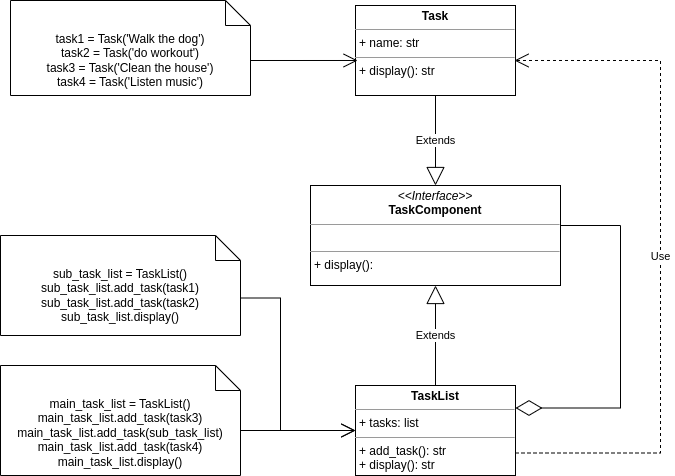

The diagram above was exported from draw.io. Its source (the exported page's mxGraphModel, read from the mxfile embedded in the PNG):
<mxGraphModel dx="1434" dy="747" grid="1" gridSize="10" guides="1" tooltips="1" connect="1" arrows="1" fold="1" page="1" pageScale="1" pageWidth="1169" pageHeight="827" math="0" shadow="0">
  <root>
    <mxCell id="0" />
    <mxCell id="1" parent="0" />
    <mxCell id="HOu6haw5YGoD5q5Iogb0-2" value="&lt;p style=&quot;margin:0px;margin-top:4px;text-align:center;&quot;&gt;&lt;b&gt;Task&lt;/b&gt;&lt;/p&gt;&lt;hr size=&quot;1&quot;&gt;&lt;p style=&quot;margin:0px;margin-left:4px;&quot;&gt;+ name: str&lt;/p&gt;&lt;hr size=&quot;1&quot;&gt;&lt;p style=&quot;margin:0px;margin-left:4px;&quot;&gt;+ display(): str&lt;/p&gt;" style="verticalAlign=top;align=left;overflow=fill;fontSize=12;fontFamily=Helvetica;html=1;whiteSpace=wrap;" vertex="1" parent="1">
      <mxGeometry x="415" y="110" width="160" height="90" as="geometry" />
    </mxCell>
    <mxCell id="HOu6haw5YGoD5q5Iogb0-3" value="&lt;p style=&quot;margin:0px;margin-top:4px;text-align:center;&quot;&gt;&lt;b&gt;TaskList&lt;/b&gt;&lt;/p&gt;&lt;hr size=&quot;1&quot;&gt;&lt;p style=&quot;margin:0px;margin-left:4px;&quot;&gt;+ tasks: list&lt;/p&gt;&lt;hr size=&quot;1&quot;&gt;&lt;p style=&quot;margin:0px;margin-left:4px;&quot;&gt;+ add_task(): str&lt;br&gt;+ display(): str&lt;/p&gt;" style="verticalAlign=top;align=left;overflow=fill;fontSize=12;fontFamily=Helvetica;html=1;whiteSpace=wrap;" vertex="1" parent="1">
      <mxGeometry x="415" y="490" width="160" height="90" as="geometry" />
    </mxCell>
    <mxCell id="HOu6haw5YGoD5q5Iogb0-7" value="" style="endArrow=diamondThin;endFill=0;endSize=24;html=1;rounded=0;entryX=1;entryY=0.25;entryDx=0;entryDy=0;edgeStyle=orthogonalEdgeStyle;exitX=1;exitY=0.4;exitDx=0;exitDy=0;exitPerimeter=0;" edge="1" parent="1" source="HOu6haw5YGoD5q5Iogb0-1" target="HOu6haw5YGoD5q5Iogb0-3">
      <mxGeometry width="160" relative="1" as="geometry">
        <mxPoint x="760" y="420" as="sourcePoint" />
        <mxPoint x="660" y="240" as="targetPoint" />
        <Array as="points">
          <mxPoint x="680" y="330" />
          <mxPoint x="680" y="513" />
        </Array>
      </mxGeometry>
    </mxCell>
    <mxCell id="HOu6haw5YGoD5q5Iogb0-8" value="Extends" style="endArrow=block;endSize=16;endFill=0;html=1;rounded=0;exitX=0.5;exitY=0;exitDx=0;exitDy=0;entryX=0.5;entryY=1;entryDx=0;entryDy=0;edgeStyle=orthogonalEdgeStyle;" edge="1" parent="1" source="HOu6haw5YGoD5q5Iogb0-3" target="HOu6haw5YGoD5q5Iogb0-1">
      <mxGeometry width="160" relative="1" as="geometry">
        <mxPoint x="500" y="240" as="sourcePoint" />
        <mxPoint x="660" y="240" as="targetPoint" />
      </mxGeometry>
    </mxCell>
    <mxCell id="HOu6haw5YGoD5q5Iogb0-9" value="Extends" style="endArrow=block;endSize=16;endFill=0;html=1;rounded=0;exitX=0.5;exitY=1;exitDx=0;exitDy=0;edgeStyle=orthogonalEdgeStyle;entryX=0.5;entryY=0;entryDx=0;entryDy=0;" edge="1" parent="1" source="HOu6haw5YGoD5q5Iogb0-2" target="HOu6haw5YGoD5q5Iogb0-1">
      <mxGeometry width="160" relative="1" as="geometry">
        <mxPoint x="500" y="240" as="sourcePoint" />
        <mxPoint x="660" y="240" as="targetPoint" />
      </mxGeometry>
    </mxCell>
    <mxCell id="HOu6haw5YGoD5q5Iogb0-11" value="task1 = Task('Walk the dog')&lt;br&gt;task2 = Task('do workout')&lt;br&gt;task3 = Task('Clean the house')&lt;br&gt;task4 = Task('Listen music')" style="shape=note2;boundedLbl=1;whiteSpace=wrap;html=1;size=25;verticalAlign=top;align=center;" vertex="1" parent="1">
      <mxGeometry x="70" y="105" width="240" height="95" as="geometry" />
    </mxCell>
    <mxCell id="HOu6haw5YGoD5q5Iogb0-12" value="" style="endArrow=open;endFill=1;endSize=12;html=1;rounded=0;exitX=0;exitY=0;exitDx=240;exitDy=60;exitPerimeter=0;entryX=0.013;entryY=0.611;entryDx=0;entryDy=0;entryPerimeter=0;" edge="1" parent="1" source="HOu6haw5YGoD5q5Iogb0-11" target="HOu6haw5YGoD5q5Iogb0-2">
      <mxGeometry width="160" relative="1" as="geometry">
        <mxPoint x="320" y="170" as="sourcePoint" />
        <mxPoint x="390" y="212" as="targetPoint" />
      </mxGeometry>
    </mxCell>
    <mxCell id="HOu6haw5YGoD5q5Iogb0-13" value="sub_task_list = TaskList()&lt;br&gt;sub_task_list.add_task(task1)&lt;br&gt;sub_task_list.add_task(task2)&lt;br&gt;sub_task_list.display()" style="shape=note2;boundedLbl=1;whiteSpace=wrap;html=1;size=25;verticalAlign=top;align=center;" vertex="1" parent="1">
      <mxGeometry x="60" y="340" width="240" height="100" as="geometry" />
    </mxCell>
    <mxCell id="HOu6haw5YGoD5q5Iogb0-14" value="main_task_list = TaskList()&lt;br&gt;main_task_list.add_task(task3)&lt;br&gt;main_task_list.add_task(sub_task_list)&lt;br&gt;main_task_list.add_task(task4)&lt;br&gt;main_task_list.display()" style="shape=note2;boundedLbl=1;whiteSpace=wrap;html=1;size=25;verticalAlign=top;align=center;" vertex="1" parent="1">
      <mxGeometry x="60" y="470" width="240" height="110" as="geometry" />
    </mxCell>
    <mxCell id="HOu6haw5YGoD5q5Iogb0-1" value="&lt;p style=&quot;margin:0px;margin-top:4px;text-align:center;&quot;&gt;&lt;i&gt;&amp;lt;&amp;lt;Interface&amp;gt;&amp;gt;&lt;/i&gt;&lt;br&gt;&lt;b&gt;TaskComponent&lt;/b&gt;&lt;/p&gt;&lt;hr size=&quot;1&quot;&gt;&lt;p style=&quot;margin:0px;margin-left:4px;&quot;&gt;&lt;br&gt;&lt;/p&gt;&lt;hr size=&quot;1&quot;&gt;&lt;p style=&quot;margin:0px;margin-left:4px;&quot;&gt;+ display():&amp;nbsp;&lt;br&gt;&lt;/p&gt;" style="verticalAlign=top;align=left;overflow=fill;fontSize=12;fontFamily=Helvetica;html=1;whiteSpace=wrap;" vertex="1" parent="1">
      <mxGeometry x="370" y="290" width="250" height="100" as="geometry" />
    </mxCell>
    <mxCell id="HOu6haw5YGoD5q5Iogb0-18" value="" style="endArrow=open;endFill=1;endSize=12;html=1;rounded=0;exitX=0;exitY=0;exitDx=240;exitDy=62.5;exitPerimeter=0;edgeStyle=orthogonalEdgeStyle;entryX=0;entryY=0.5;entryDx=0;entryDy=0;" edge="1" parent="1" source="HOu6haw5YGoD5q5Iogb0-13" target="HOu6haw5YGoD5q5Iogb0-3">
      <mxGeometry width="160" relative="1" as="geometry">
        <mxPoint x="500" y="460" as="sourcePoint" />
        <mxPoint x="660" y="460" as="targetPoint" />
        <Array as="points">
          <mxPoint x="340" y="403" />
          <mxPoint x="340" y="535" />
        </Array>
      </mxGeometry>
    </mxCell>
    <mxCell id="HOu6haw5YGoD5q5Iogb0-19" value="" style="endArrow=open;endFill=1;endSize=12;html=1;rounded=0;entryX=0;entryY=0.5;entryDx=0;entryDy=0;" edge="1" parent="1" target="HOu6haw5YGoD5q5Iogb0-3">
      <mxGeometry width="160" relative="1" as="geometry">
        <mxPoint x="300" y="535" as="sourcePoint" />
        <mxPoint x="380" y="560" as="targetPoint" />
      </mxGeometry>
    </mxCell>
    <mxCell id="HOu6haw5YGoD5q5Iogb0-20" value="Use" style="endArrow=open;endSize=12;dashed=1;html=1;rounded=0;exitX=1;exitY=0.75;exitDx=0;exitDy=0;edgeStyle=orthogonalEdgeStyle;entryX=0.994;entryY=0.611;entryDx=0;entryDy=0;entryPerimeter=0;" edge="1" parent="1" source="HOu6haw5YGoD5q5Iogb0-3" target="HOu6haw5YGoD5q5Iogb0-2">
      <mxGeometry width="160" relative="1" as="geometry">
        <mxPoint x="500" y="460" as="sourcePoint" />
        <mxPoint x="660" y="460" as="targetPoint" />
        <Array as="points">
          <mxPoint x="720" y="558" />
          <mxPoint x="720" y="165" />
        </Array>
      </mxGeometry>
    </mxCell>
  </root>
</mxGraphModel>